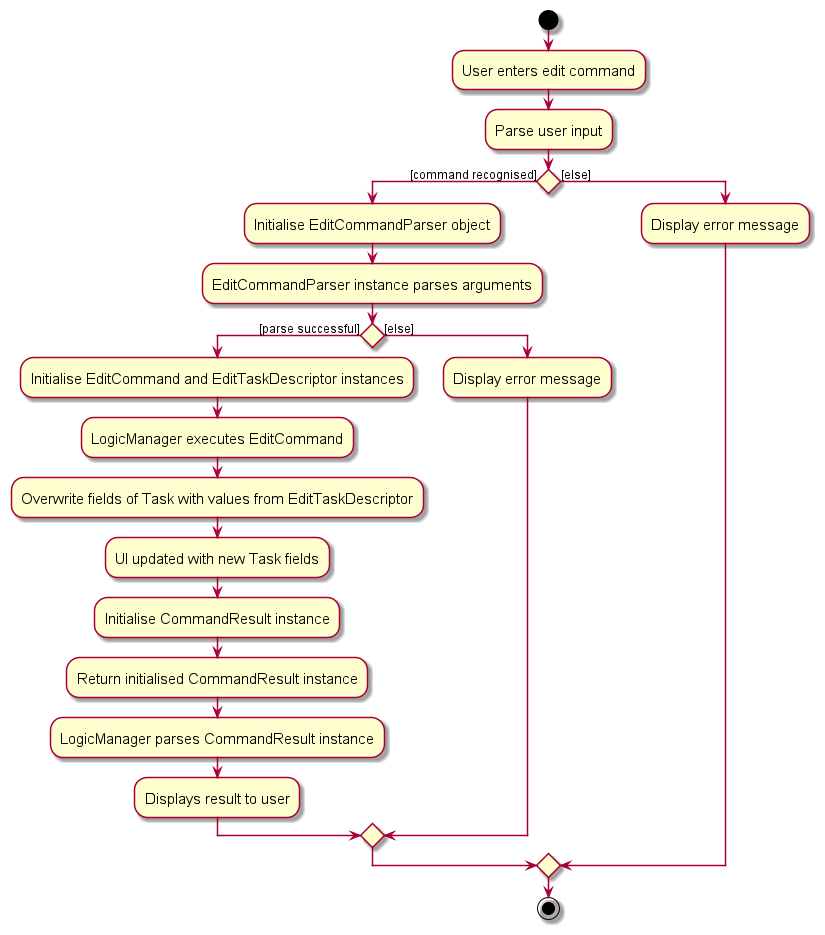

The diagram above was rendered by PlantUML. Its source (embedded in the PNG):
@startuml
skin rose
skinparam ActivityFontSize 15
skinparam ArrowFontSize 12
start
:User enters edit command;

'Since the beta syntax does not support placing the condition outside the
'diamond we place it as the true branch instead.

:Parse user input;

if () then ([command recognised])
    :Initialise EditCommandParser object;
    :EditCommandParser instance parses arguments;
    if () then ([parse successful])
        :Initialise EditCommand and EditTaskDescriptor instances;
        :LogicManager executes EditCommand;
        :Overwrite fields of Task with values from EditTaskDescriptor;
        :UI updated with new Task fields;
        :Initialise CommandResult instance;
        :Return initialised CommandResult instance;
        :LogicManager parses CommandResult instance;
        :Displays result to user;
    else ([else])
        :Display error message;
    endif
else ([else])
:Display error message;
endif
stop

@enduml